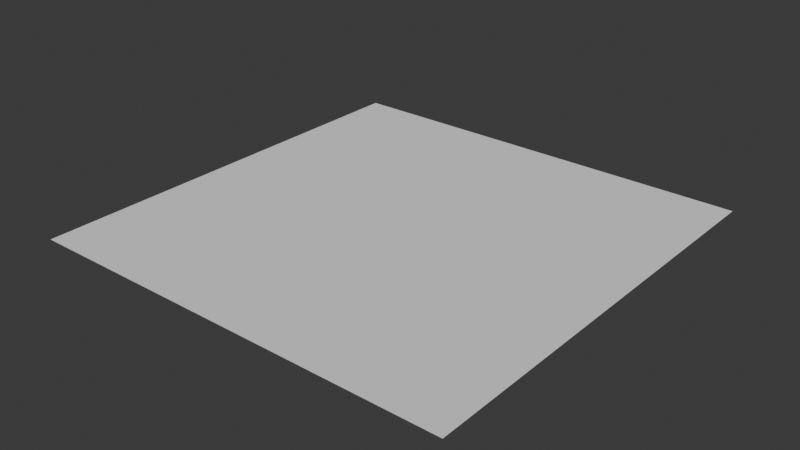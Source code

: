 # Source: room.blend  (saved by Blender 5.0.118; exported with 4.5.12 LTS)
import bpy
from mathutils import Matrix  # noqa: F401  (used for matrix-valued properties, if any)

bpy.ops.wm.read_factory_settings(use_empty=True)
scene = bpy.context.scene
scene.name = 'Scene'

# ---- collections
col_collection = bpy.data.collections.new('Collection'); scene.collection.children.link(col_collection)

# ---- world
world_world = bpy.data.worlds.new('World'); scene.world = world_world
world_world.use_nodes = True; world_world.node_tree.nodes.clear()
_N = world_world.node_tree.nodes; _L = world_world.node_tree.links
n0 = _N.new('ShaderNodeOutputWorld'); n0.name = 'World Output'; n0.location = (200, 100)
n1 = _N.new('ShaderNodeBackground'); n1.name = 'Background'; n1.location = (-200, 100)
n1.inputs[0].default_value = (0.05088, 0.05088, 0.05088, 1.0)
_L.new(n1.outputs[0], n0.inputs[0])
n0.is_active_output = True
world_world.color = (0.05088, 0.05088, 0.05088)
world_world.sun_shadow_jitter_overblur = 0.0

# ---- meshes
me_plane = bpy.data.meshes.new('Plane')
me_plane.from_pydata([(-10.0, -10.0, 0.0), (10.0, -10.0, 0.0), (-10.0, 10.0, 0.0), (10.0, 10.0, 0.0)], [], [(0, 1, 3, 2)])
_uv = me_plane.uv_layers.new(name='UVMap')
_uv.uv.foreach_set('vector', [0.0, 0.0, 1.0, 0.0, 1.0, 1.0, 0.0, 1.0])
me_plane.update()

# ---- objects
ob_floor = bpy.data.objects.new('Floor', me_plane)

# ---- transforms, parenting, visibility, modifiers, constraints
ob_floor.location = (0.0, 0.0, 0.0)

# ---- collection membership
col_collection.objects.link(ob_floor)

# ---- scene / render settings (as saved in the file)
scene.frame_start = 1; scene.frame_end = 250; scene.frame_set(1)
scene.render.engine = 'BLENDER_EEVEE_NEXT'
scene.render.bake_bias = 0.0
scene.render.bake_samples = 0
scene.cycles.sampling_pattern = 'TABULATED_SOBOL'
scene.eevee.use_volume_custom_range = False
bpy.context.view_layer.update()

# ---- added for rendering (the .blend has no active camera and no usable light): camera, sun
cam_auto = bpy.data.cameras.new('AutoCamera')
cam_auto.lens = 50.0
cam_auto.sensor_width = 36.0
cam_auto.clip_end = 1000.0
ob_auto_camera = bpy.data.objects.new('AutoCamera', cam_auto)
scene.collection.objects.link(ob_auto_camera)
ob_auto_camera.location = (26.1693, -31.4032, 20.9354)
ob_auto_camera.rotation_euler = (1.09748, -7.21219e-08, 0.694738)
scene.camera = ob_auto_camera
light_auto_sun = bpy.data.lights.new('AutoSun', 'SUN')
light_auto_sun.energy = 3.0
light_auto_sun.angle = 0.0523599
ob_auto_sun = bpy.data.objects.new('AutoSun', light_auto_sun)
scene.collection.objects.link(ob_auto_sun)
ob_auto_sun.rotation_euler = (0.872665, 0.174533, 0.523599)
bpy.context.view_layer.update()
